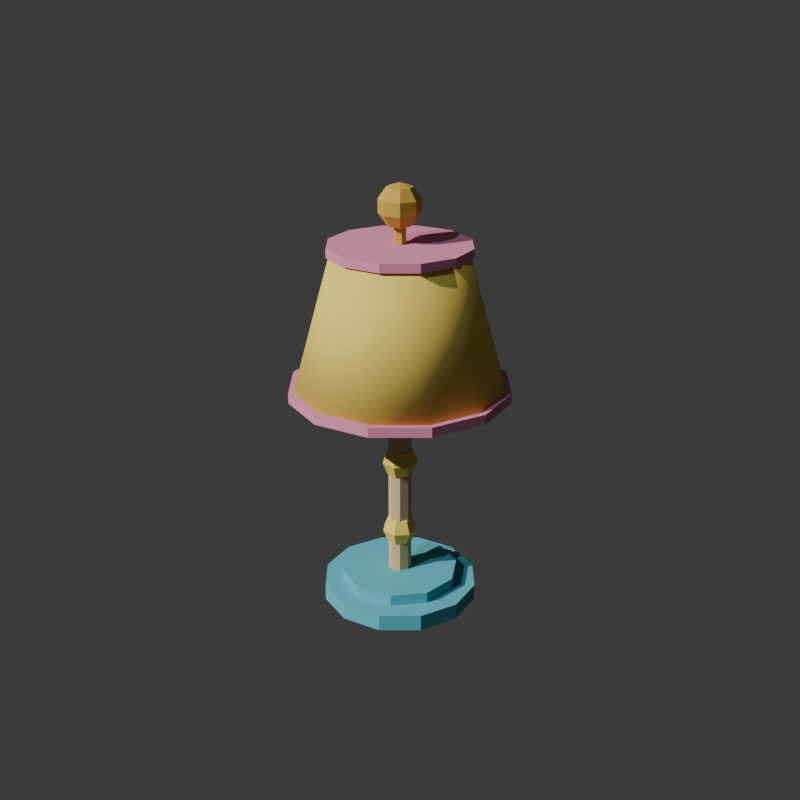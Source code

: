 # Source: lampara_velador.blend  (saved by Blender 5.2.45; exported with 4.5.12 LTS)
import bpy
from mathutils import Matrix  # noqa: F401  (used for matrix-valued properties, if any)

bpy.ops.wm.read_factory_settings(use_empty=True)
scene = bpy.context.scene
scene.name = 'Scene'

# ---- collections
col_collection = bpy.data.collections.new('Collection'); scene.collection.children.link(col_collection)

# ---- materials (node trees are filled in below, after node groups)
mat_pastelcyan = bpy.data.materials.new('PastelCyan')
mat_woodlight = bpy.data.materials.new('WoodLight')
mat_pastelyellow = bpy.data.materials.new('PastelYellow')
mat_pastelpink = bpy.data.materials.new('PastelPink')
mat_goldbrass = bpy.data.materials.new('GoldBrass')

# ---- material node trees
mat_pastelcyan.use_nodes = True; mat_pastelcyan.node_tree.nodes.clear()
_N = mat_pastelcyan.node_tree.nodes; _L = mat_pastelcyan.node_tree.links
n0 = _N.new('ShaderNodeBsdfPrincipled'); n0.name = 'BSDF Principista'; n0.location = (-200, 100)
n0.inputs[0].default_value = (0.1005, 0.448, 0.5225, 1.0)
n0.inputs[2].default_value = 0.75
n0.inputs[10].default_value = 0.005
n0.inputs[13].default_value = 0.2
n1 = _N.new('ShaderNodeOutputMaterial'); n1.name = 'Material'; n1.location = (200, 100)
_L.new(n0.outputs[0], n1.inputs[0])
n1.is_active_output = True
mat_woodlight.use_nodes = True; mat_woodlight.node_tree.nodes.clear()
_N = mat_woodlight.node_tree.nodes; _L = mat_woodlight.node_tree.links
n0 = _N.new('ShaderNodeBsdfPrincipled'); n0.name = 'BSDF Principista'; n0.location = (-200, 100)
n0.inputs[0].default_value = (0.6739, 0.477, 0.253, 1.0)
n0.inputs[2].default_value = 0.75
n0.inputs[10].default_value = 0.005
n0.inputs[13].default_value = 0.2
n1 = _N.new('ShaderNodeOutputMaterial'); n1.name = 'Material'; n1.location = (200, 100)
_L.new(n0.outputs[0], n1.inputs[0])
n1.is_active_output = True
mat_pastelyellow.use_nodes = True; mat_pastelyellow.node_tree.nodes.clear()
_N = mat_pastelyellow.node_tree.nodes; _L = mat_pastelyellow.node_tree.links
n0 = _N.new('ShaderNodeBsdfPrincipled'); n0.name = 'BSDF Principista'; n0.location = (-200, 100)
n0.inputs[0].default_value = (0.8276, 0.6383, 0.1193, 1.0)
n0.inputs[2].default_value = 0.75
n0.inputs[10].default_value = 0.005
n0.inputs[13].default_value = 0.2
n1 = _N.new('ShaderNodeOutputMaterial'); n1.name = 'Material'; n1.location = (200, 100)
_L.new(n0.outputs[0], n1.inputs[0])
n1.is_active_output = True
mat_pastelpink.use_nodes = True; mat_pastelpink.node_tree.nodes.clear()
_N = mat_pastelpink.node_tree.nodes; _L = mat_pastelpink.node_tree.links
n0 = _N.new('ShaderNodeBsdfPrincipled'); n0.name = 'BSDF Principista'; n0.location = (-200, 100)
n0.inputs[0].default_value = (0.7484, 0.2633, 0.42, 1.0)
n0.inputs[2].default_value = 0.75
n0.inputs[10].default_value = 0.005
n0.inputs[13].default_value = 0.2
n1 = _N.new('ShaderNodeOutputMaterial'); n1.name = 'Material'; n1.location = (200, 100)
_L.new(n0.outputs[0], n1.inputs[0])
n1.is_active_output = True
mat_goldbrass.use_nodes = True; mat_goldbrass.node_tree.nodes.clear()
_N = mat_goldbrass.node_tree.nodes; _L = mat_goldbrass.node_tree.links
n0 = _N.new('ShaderNodeBsdfPrincipled'); n0.name = 'BSDF Principista'; n0.location = (-200, 100)
n0.inputs[0].default_value = (0.5705, 0.3672, 0.06372, 1.0)
n0.inputs[2].default_value = 0.75
n0.inputs[10].default_value = 0.005
n0.inputs[13].default_value = 0.2
n1 = _N.new('ShaderNodeOutputMaterial'); n1.name = 'Material'; n1.location = (200, 100)
_L.new(n0.outputs[0], n1.inputs[0])
n1.is_active_output = True

# ---- world
world_world = bpy.data.worlds.new('World'); scene.world = world_world
world_world.use_nodes = True; world_world.node_tree.nodes.clear()
_N = world_world.node_tree.nodes; _L = world_world.node_tree.links
n0 = _N.new('ShaderNodeOutputWorld'); n0.name = 'World Output'; n0.location = (200, 100)
n1 = _N.new('ShaderNodeBackground'); n1.name = 'Background'; n1.location = (-200, 100)
n1.inputs[0].default_value = (0.05088, 0.05088, 0.05088, 1.0)
_L.new(n1.outputs[0], n0.inputs[0])
n0.is_active_output = True
world_world.color = (0.05088, 0.05088, 0.05088)
world_world.sun_shadow_jitter_overblur = 0.0

# ---- cameras
cam_previewcam = bpy.data.cameras.new('PreviewCam')

# ---- lights
light_sun = bpy.data.lights.new('Sun', 'SUN')
light_sun.color = (0.98, 0.96, 0.92)
light_sun.energy = 3.5
light_fill = bpy.data.lights.new('Fill', 'SUN')
light_fill.color = (0.65, 0.7, 0.85)
light_fill.energy = 1.2

# ---- meshes
me_cilindro = bpy.data.meshes.new('Cilindro')
me_cilindro.from_pydata([(0.0, 0.24, 0.0), (0.0, 0.24, 0.05), (0.12, 0.2078, 0.0), (0.12, 0.2078, 0.05), (0.2078, 0.12, 0.0), (0.2078, 0.12, 0.05), (0.24, 0.0, 0.0), (0.24, 0.0, 0.05), (0.2078, -0.12, 0.0), (0.2078, -0.12, 0.05), (0.12, -0.2078, 0.0), (0.12, -0.2078, 0.05), (0.0, -0.24, 0.0), (0.0, -0.24, 0.05), (-0.12, -0.2078, 0.0), (-0.12, -0.2078, 0.05), (-0.2078, -0.12, 0.0), (-0.2078, -0.12, 0.05), (-0.24, 0.0, 0.0), (-0.24, 0.0, 0.05), (-0.2078, 0.12, 0.0), (-0.2078, 0.12, 0.05), (-0.12, 0.2078, 0.0), (-0.12, 0.2078, 0.05), (0.0, 0.18, 0.045), (0.0, 0.18, 0.085), (0.1058, 0.1456, 0.045), (0.1058, 0.1456, 0.085), (0.1712, 0.05562, 0.045), (0.1712, 0.05562, 0.085), (0.1712, -0.05562, 0.045), (0.1712, -0.05562, 0.085), (0.1058, -0.1456, 0.045), (0.1058, -0.1456, 0.085), (0.0, -0.18, 0.045), (0.0, -0.18, 0.085), (-0.1058, -0.1456, 0.045), (-0.1058, -0.1456, 0.085), (-0.1712, -0.05562, 0.045), (-0.1712, -0.05562, 0.085), (-0.1712, 0.05562, 0.045), (-0.1712, 0.05562, 0.085), (-0.1058, 0.1456, 0.045), (-0.1058, 0.1456, 0.085), (0.0, 0.035, 0.075), (0.0, 0.035, 0.725), (0.02475, 0.02475, 0.075), (0.02475, 0.02475, 0.725), (0.035, 0.0, 0.075), (0.035, 0.0, 0.725), (0.02475, -0.02475, 0.075), (0.02475, -0.02475, 0.725), (0.0, -0.035, 0.075), (0.0, -0.035, 0.725), (-0.02475, -0.02475, 0.075), (-0.02475, -0.02475, 0.725), (-0.035, 0.0, 0.075), (-0.035, 0.0, 0.725), (-0.02475, 0.02475, 0.075), (-0.02475, 0.02475, 0.725), (0.0, 0.0, 0.275), (0.0, 0.03889, 0.2589), (0.0, 0.03889, 0.1811), (0.0, 0.0, 0.165), (0.03041, 0.02425, 0.2589), (0.043, 0.03429, 0.22), (0.03041, 0.02425, 0.1811), (0.03792, -0.008654, 0.2589), (0.05362, -0.01224, 0.22), (0.03792, -0.008654, 0.1811), (0.01687, -0.03504, 0.2589), (0.02386, -0.04955, 0.22), (0.01687, -0.03504, 0.1811), (-0.01687, -0.03504, 0.2589), (-0.02386, -0.04955, 0.22), (-0.01687, -0.03504, 0.1811), (-0.03792, -0.008654, 0.2589), (-0.05362, -0.01224, 0.22), (-0.03792, -0.008654, 0.1811), (-0.03041, 0.02425, 0.2589), (-0.043, 0.03429, 0.22), (-0.03041, 0.02425, 0.1811), (3.725e-09, 0.055, 0.22), (0.0, 0.0, 0.505), (0.0, 0.03889, 0.4889), (0.0, 0.03889, 0.4111), (0.0, 0.0, 0.395), (0.03041, 0.02425, 0.4889), (0.043, 0.03429, 0.45), (0.03041, 0.02425, 0.4111), (0.03792, -0.008654, 0.4889), (0.05362, -0.01224, 0.45), (0.03792, -0.008654, 0.4111), (0.01687, -0.03504, 0.4889), (0.02386, -0.04955, 0.45), (0.01687, -0.03504, 0.4111), (-0.01687, -0.03504, 0.4889), (-0.02386, -0.04955, 0.45), (-0.01687, -0.03504, 0.4111), (-0.03792, -0.008654, 0.4889), (-0.05362, -0.01224, 0.45), (-0.03792, -0.008654, 0.4111), (-0.03041, 0.02425, 0.4889), (-0.043, 0.03429, 0.45), (-0.03041, 0.02425, 0.4111), (3.725e-09, 0.055, 0.45), (0.0, 0.0, 0.705), (0.0, 0.03889, 0.6889), (0.0, 0.03889, 0.6111), (0.0, 0.0, 0.595), (0.03041, 0.02425, 0.6889), (0.043, 0.03429, 0.65), (0.03041, 0.02425, 0.6111), (0.03792, -0.008654, 0.6889), (0.05362, -0.01224, 0.65), (0.03792, -0.008654, 0.6111), (0.01687, -0.03504, 0.6889), (0.02386, -0.04955, 0.65), (0.01687, -0.03504, 0.6111), (-0.01687, -0.03504, 0.6889), (-0.02386, -0.04955, 0.65), (-0.01687, -0.03504, 0.6111), (-0.03792, -0.008654, 0.6889), (-0.05362, -0.01224, 0.65), (-0.03792, -0.008654, 0.6111), (-0.03041, 0.02425, 0.6889), (-0.043, 0.03429, 0.65), (-0.03041, 0.02425, 0.6111), (3.725e-09, 0.055, 0.65), (0.0, 0.32, 0.69), (0.0, 0.2, 1.11), (0.16, 0.2771, 0.69), (0.1, 0.1732, 1.11), (0.2771, 0.16, 0.69), (0.1732, 0.1, 1.11), (0.32, 0.0, 0.69), (0.2, 0.0, 1.11), (0.2771, -0.16, 0.69), (0.1732, -0.1, 1.11), (0.16, -0.2771, 0.69), (0.1, -0.1732, 1.11), (0.0, -0.32, 0.69), (0.0, -0.2, 1.11), (-0.16, -0.2771, 0.69), (-0.1, -0.1732, 1.11), (-0.2771, -0.16, 0.69), (-0.1732, -0.1, 1.11), (-0.32, 0.0, 0.69), (-0.2, 0.0, 1.11), (-0.2771, 0.16, 0.69), (-0.1732, 0.1, 1.11), (-0.16, 0.2771, 0.69), (-0.1, 0.1732, 1.11), (0.0, 0.332, 0.675), (0.0, 0.332, 0.705), (0.166, 0.2875, 0.675), (0.166, 0.2875, 0.705), (0.2875, 0.166, 0.675), (0.2875, 0.166, 0.705), (0.332, 0.0, 0.675), (0.332, 0.0, 0.705), (0.2875, -0.166, 0.675), (0.2875, -0.166, 0.705), (0.166, -0.2875, 0.675), (0.166, -0.2875, 0.705), (0.0, -0.332, 0.675), (0.0, -0.332, 0.705), (-0.166, -0.2875, 0.675), (-0.166, -0.2875, 0.705), (-0.2875, -0.166, 0.675), (-0.2875, -0.166, 0.705), (-0.332, 0.0, 0.675), (-0.332, 0.0, 0.705), (-0.2875, 0.166, 0.675), (-0.2875, 0.166, 0.705), (-0.166, 0.2875, 0.675), (-0.166, 0.2875, 0.705), (0.0, 0.212, 1.097), (0.0, 0.212, 1.123), (0.106, 0.1836, 1.097), (0.106, 0.1836, 1.123), (0.1836, 0.106, 1.097), (0.1836, 0.106, 1.123), (0.212, 0.0, 1.097), (0.212, 0.0, 1.123), (0.1836, -0.106, 1.097), (0.1836, -0.106, 1.123), (0.106, -0.1836, 1.097), (0.106, -0.1836, 1.123), (0.0, -0.212, 1.097), (0.0, -0.212, 1.123), (-0.106, -0.1836, 1.097), (-0.106, -0.1836, 1.123), (-0.1836, -0.106, 1.097), (-0.1836, -0.106, 1.123), (-0.212, 0.0, 1.097), (-0.212, 0.0, 1.123), (-0.1836, 0.106, 1.097), (-0.1836, 0.106, 1.123), (-0.106, 0.1836, 1.097), (-0.106, 0.1836, 1.123), (0.0, 0.018, 1.11), (0.0, 0.018, 1.21), (0.01559, 0.009, 1.11), (0.01559, 0.009, 1.21), (0.01559, -0.009, 1.11), (0.01559, -0.009, 1.21), (0.0, -0.018, 1.11), (0.0, -0.018, 1.21), (-0.01559, -0.009, 1.11), (-0.01559, -0.009, 1.21), (-0.01559, 0.009, 1.11), (-0.01559, 0.009, 1.21), (0.0, 0.0, 1.295), (0.0, 0.03821, 1.283), (0.0, 0.06182, 1.25), (0.0, 0.06182, 1.21), (0.0, 0.03821, 1.177), (0.0, 0.0, 1.165), (0.02702, 0.02702, 1.283), (0.04371, 0.04371, 1.25), (0.04371, 0.04371, 1.21), (0.02702, 0.02702, 1.177), (0.03821, 0.0, 1.283), (0.06182, 0.0, 1.25), (0.06182, 0.0, 1.21), (0.03821, 0.0, 1.177), (0.02702, -0.02702, 1.283), (0.04371, -0.04371, 1.25), (0.04371, -0.04371, 1.21), (0.02702, -0.02702, 1.177), (0.0, -0.03821, 1.283), (0.0, -0.06182, 1.25), (0.0, -0.06182, 1.21), (0.0, -0.03821, 1.177), (-0.02702, -0.02702, 1.283), (-0.04371, -0.04371, 1.25), (-0.04371, -0.04371, 1.21), (-0.02702, -0.02702, 1.177), (-0.03821, 0.0, 1.283), (-0.06182, 0.0, 1.25), (-0.06182, 0.0, 1.21), (-0.03821, 0.0, 1.177), (-0.02702, 0.02702, 1.283), (-0.04371, 0.04371, 1.25), (-0.04371, 0.04371, 1.21), (-0.02702, 0.02702, 1.177)], [], [(0, 1, 3, 2), (2, 3, 5, 4), (4, 5, 7, 6), (6, 7, 9, 8), (8, 9, 11, 10), (10, 11, 13, 12), (12, 13, 15, 14), (14, 15, 17, 16), (16, 17, 19, 18), (18, 19, 21, 20), (3, 1, 23, 21, 19, 17, 15, 13, 11, 9, 7, 5), (20, 21, 23, 22), (22, 23, 1, 0), (0, 2, 4, 6, 8, 10, 12, 14, 16, 18, 20, 22), (24, 25, 27, 26), (26, 27, 29, 28), (28, 29, 31, 30), (30, 31, 33, 32), (32, 33, 35, 34), (34, 35, 37, 36), (36, 37, 39, 38), (38, 39, 41, 40), (27, 25, 43, 41, 39, 37, 35, 33, 31, 29), (40, 41, 43, 42), (42, 43, 25, 24), (24, 26, 28, 30, 32, 34, 36, 38, 40, 42), (44, 45, 47, 46), (46, 47, 49, 48), (48, 49, 51, 50), (50, 51, 53, 52), (52, 53, 55, 54), (54, 55, 57, 56), (47, 45, 59, 57, 55, 53, 51, 49), (56, 57, 59, 58), (58, 59, 45, 44), (44, 46, 48, 50, 52, 54, 56, 58), (63, 62, 66), (82, 61, 64, 65), (62, 82, 65, 66), (61, 60, 64), (65, 64, 67, 68), (66, 65, 68, 69), (64, 60, 67), (63, 66, 69), (63, 69, 72), (68, 67, 70, 71), (69, 68, 71, 72), (67, 60, 70), (63, 72, 75), (71, 70, 73, 74), (72, 71, 74, 75), (70, 60, 73), (63, 75, 78), (74, 73, 76, 77), (75, 74, 77, 78), (73, 60, 76), (63, 78, 81), (77, 76, 79, 80), (78, 77, 80, 81), (76, 60, 79), (79, 60, 61), (63, 81, 62), (80, 79, 61, 82), (81, 80, 82, 62), (86, 85, 89), (105, 84, 87, 88), (85, 105, 88, 89), (84, 83, 87), (88, 87, 90, 91), (89, 88, 91, 92), (87, 83, 90), (86, 89, 92), (86, 92, 95), (91, 90, 93, 94), (92, 91, 94, 95), (90, 83, 93), (86, 95, 98), (94, 93, 96, 97), (95, 94, 97, 98), (93, 83, 96), (86, 98, 101), (97, 96, 99, 100), (98, 97, 100, 101), (96, 83, 99), (86, 101, 104), (100, 99, 102, 103), (101, 100, 103, 104), (99, 83, 102), (102, 83, 84), (86, 104, 85), (103, 102, 84, 105), (104, 103, 105, 85), (128, 107, 110, 111), (108, 128, 111, 112), (107, 106, 110), (109, 108, 112), (112, 111, 114, 115), (110, 106, 113), (109, 112, 115), (111, 110, 113, 114), (115, 114, 117, 118), (113, 106, 116), (109, 115, 118), (114, 113, 116, 117), (117, 116, 119, 120), (118, 117, 120, 121), (116, 106, 119), (109, 118, 121), (109, 121, 124), (120, 119, 122, 123), (121, 120, 123, 124), (119, 106, 122), (109, 124, 127), (123, 122, 125, 126), (124, 123, 126, 127), (122, 106, 125), (109, 127, 108), (126, 125, 107, 128), (127, 126, 128, 108), (125, 106, 107), (129, 130, 132, 131), (131, 132, 134, 133), (133, 134, 136, 135), (135, 136, 138, 137), (137, 138, 140, 139), (139, 140, 142, 141), (141, 142, 144, 143), (143, 144, 146, 145), (145, 146, 148, 147), (147, 148, 150, 149), (132, 130, 152, 150, 148, 146, 144, 142, 140, 138, 136, 134), (149, 150, 152, 151), (151, 152, 130, 129), (129, 131, 133, 135, 137, 139, 141, 143, 145, 147, 149, 151), (153, 154, 156, 155), (155, 156, 158, 157), (157, 158, 160, 159), (159, 160, 162, 161), (161, 162, 164, 163), (163, 164, 166, 165), (165, 166, 168, 167), (167, 168, 170, 169), (169, 170, 172, 171), (171, 172, 174, 173), (156, 154, 176, 174, 172, 170, 168, 166, 164, 162, 160, 158), (173, 174, 176, 175), (175, 176, 154, 153), (153, 155, 157, 159, 161, 163, 165, 167, 169, 171, 173, 175), (177, 178, 180, 179), (179, 180, 182, 181), (181, 182, 184, 183), (183, 184, 186, 185), (185, 186, 188, 187), (187, 188, 190, 189), (189, 190, 192, 191), (191, 192, 194, 193), (193, 194, 196, 195), (195, 196, 198, 197), (180, 178, 200, 198, 196, 194, 192, 190, 188, 186, 184, 182), (197, 198, 200, 199), (199, 200, 178, 177), (177, 179, 181, 183, 185, 187, 189, 191, 193, 195, 197, 199), (201, 202, 204, 203), (203, 204, 206, 205), (205, 206, 208, 207), (207, 208, 210, 209), (204, 202, 212, 210, 208, 206), (209, 210, 212, 211), (211, 212, 202, 201), (201, 203, 205, 207, 209, 211), (218, 217, 222), (216, 215, 220, 221), (214, 213, 219), (217, 216, 221, 222), (215, 214, 219, 220), (218, 222, 226), (221, 220, 224, 225), (219, 213, 223), (222, 221, 225, 226), (220, 219, 223, 224), (218, 226, 230), (225, 224, 228, 229), (223, 213, 227), (226, 225, 229, 230), (224, 223, 227, 228), (218, 230, 234), (229, 228, 232, 233), (227, 213, 231), (230, 229, 233, 234), (228, 227, 231, 232), (218, 234, 238), (233, 232, 236, 237), (231, 213, 235), (234, 233, 237, 238), (232, 231, 235, 236), (218, 238, 242), (237, 236, 240, 241), (235, 213, 239), (238, 237, 241, 242), (236, 235, 239, 240), (218, 242, 246), (241, 240, 244, 245), (239, 213, 243), (242, 241, 245, 246), (240, 239, 243, 244), (218, 246, 217), (245, 244, 215, 216), (243, 213, 214), (246, 245, 216, 217), (244, 243, 214, 215)])
me_cilindro.polygons.foreach_set('use_smooth', [0, 0, 0, 0, 0, 0, 0, 0, 0, 0, 0, 0, 0, 0, 0, 0, 0, 0, 0, 0, 0, 0, 0, 0, 0, 0, 0, 0, 0, 0, 0, 0, 0, 0, 0, 0, 0, 0, 0, 0, 0, 0, 0, 0, 0, 0, 0, 0, 0, 0, 0, 0, 0, 0, 0, 0, 0, 0, 0, 0, 0, 0, 0, 0, 0, 0, 0, 0, 0, 0, 0, 0, 0, 0, 0, 0, 0, 0, 0, 0, 0, 0, 0, 0, 0, 0, 0, 0, 0, 0, 0, 0, 0, 0, 0, 0, 0, 0, 0, 0, 0, 0, 0, 0, 0, 0, 0, 0, 0, 0, 0, 0, 0, 0, 0, 0, 0, 0, 0, 0, 1, 1, 1, 1, 1, 1, 1, 1, 1, 1, 1, 1, 1, 1, 0, 0, 0, 0, 0, 0, 0, 0, 0, 0, 0, 0, 0, 0, 0, 0, 0, 0, 0, 0, 0, 0, 0, 0, 0, 0, 0, 0, 0, 0, 0, 0, 0, 0, 0, 0, 0, 0, 0, 0, 0, 0, 0, 0, 0, 0, 0, 0, 0, 0, 0, 0, 0, 0, 0, 0, 0, 0, 0, 0, 0, 0, 0, 0, 0, 0, 0, 0, 0, 0, 0, 0, 0, 0, 0, 0])
me_cilindro.polygons.foreach_set('material_index', [0, 0, 0, 0, 0, 0, 0, 0, 0, 0, 0, 0, 0, 0, 0, 0, 0, 0, 0, 0, 0, 0, 0, 0, 0, 0, 1, 1, 1, 1, 1, 1, 1, 1, 1, 1, 2, 2, 2, 2, 2, 2, 2, 2, 2, 2, 2, 2, 2, 2, 2, 2, 2, 2, 2, 2, 2, 2, 2, 2, 2, 2, 2, 2, 2, 2, 2, 2, 2, 2, 2, 2, 2, 2, 2, 2, 2, 2, 2, 2, 2, 2, 2, 2, 2, 2, 2, 2, 2, 2, 2, 2, 2, 2, 2, 2, 2, 2, 2, 2, 2, 2, 2, 2, 2, 2, 2, 2, 2, 2, 2, 2, 2, 2, 2, 2, 2, 2, 2, 2, 2, 2, 2, 2, 2, 2, 2, 2, 2, 2, 2, 2, 2, 2, 3, 3, 3, 3, 3, 3, 3, 3, 3, 3, 3, 3, 3, 3, 3, 3, 3, 3, 3, 3, 3, 3, 3, 3, 3, 3, 3, 3, 4, 4, 4, 4, 4, 4, 4, 4, 4, 4, 4, 4, 4, 4, 4, 4, 4, 4, 4, 4, 4, 4, 4, 4, 4, 4, 4, 4, 4, 4, 4, 4, 4, 4, 4, 4, 4, 4, 4, 4, 4, 4, 4, 4, 4, 4, 4, 4])
_uv = me_cilindro.uv_layers.new(name='MapaUV')
_uv.uv.foreach_set('vector', [1.0, 0.5, 1.0, 1.0, 0.9167, 1.0, 0.9167, 0.5, 0.9167, 0.5, 0.9167, 1.0, 0.8333, 1.0, 0.8333, 0.5, 0.8333, 0.5, 0.8333, 1.0, 0.75, 1.0, 0.75, 0.5, 0.75, 0.5, 0.75, 1.0, 0.6667, 1.0, 0.6667, 0.5, 0.6667, 0.5, 0.6667, 1.0, 0.5833, 1.0, 0.5833, 0.5, 0.5833, 0.5, 0.5833, 1.0, 0.5, 1.0, 0.5, 0.5, 0.5, 0.5, 0.5, 1.0, 0.4167, 1.0, 0.4167, 0.5, 0.4167, 0.5, 0.4167, 1.0, 0.3333, 1.0, 0.3333, 0.5, 0.3333, 0.5, 0.3333, 1.0, 0.25, 1.0, 0.25, 0.5, 0.25, 0.5, 0.25, 1.0, 0.1667, 1.0, 0.1667, 0.5, 0.37, 0.4578, 0.25, 0.49, 0.13, 0.4578, 0.04215, 0.37, 0.01, 0.25, 0.04215, 0.13, 0.13, 0.04215, 0.25, 0.01, 0.37, 0.04215, 0.4578, 0.13, 0.49, 0.25, 0.4578, 0.37, 0.1667, 0.5, 0.1667, 1.0, 0.08333, 1.0, 0.08333, 0.5, 0.08333, 0.5, 0.08333, 1.0, 7.451e-08, 1.0, 7.451e-08, 0.5, 0.75, 0.49, 0.87, 0.4578, 0.9578, 0.37, 0.99, 0.25, 0.9578, 0.13, 0.87, 0.04215, 0.75, 0.01, 0.63, 0.04215, 0.5422, 0.13, 0.51, 0.25, 0.5422, 0.37, 0.63, 0.4578, 1.0, 0.5, 1.0, 1.0, 0.9, 1.0, 0.9, 0.5, 0.9, 0.5, 0.9, 1.0, 0.8, 1.0, 0.8, 0.5, 0.8, 0.5, 0.8, 1.0, 0.7, 1.0, 0.7, 0.5, 0.7, 0.5, 0.7, 1.0, 0.6, 1.0, 0.6, 0.5, 0.6, 0.5, 0.6, 1.0, 0.5, 1.0, 0.5, 0.5, 0.5, 0.5, 0.5, 1.0, 0.4, 1.0, 0.4, 0.5, 0.4, 0.5, 0.4, 1.0, 0.3, 1.0, 0.3, 0.5, 0.3, 0.5, 0.3, 1.0, 0.2, 1.0, 0.2, 0.5, 0.3911, 0.4442, 0.25, 0.49, 0.1089, 0.4442, 0.02175, 0.3242, 0.02175, 0.1758, 0.1089, 0.05584, 0.25, 0.01, 0.3911, 0.05584, 0.4783, 0.1758, 0.4783, 0.3242, 0.2, 0.5, 0.2, 1.0, 0.1, 1.0, 0.1, 0.5, 0.1, 0.5, 0.1, 1.0, -7.451e-08, 1.0, -7.451e-08, 0.5, 0.75, 0.49, 0.8911, 0.4442, 0.9783, 0.3242, 0.9783, 0.1758, 0.8911, 0.05584, 0.75, 0.01, 0.6089, 0.05584, 0.5217, 0.1758, 0.5217, 0.3242, 0.6089, 0.4442, 1.0, 0.5, 1.0, 1.0, 0.875, 1.0, 0.875, 0.5, 0.875, 0.5, 0.875, 1.0, 0.75, 1.0, 0.75, 0.5, 0.75, 0.5, 0.75, 1.0, 0.625, 1.0, 0.625, 0.5, 0.625, 0.5, 0.625, 1.0, 0.5, 1.0, 0.5, 0.5, 0.5, 0.5, 0.5, 1.0, 0.375, 1.0, 0.375, 0.5, 0.375, 0.5, 0.375, 1.0, 0.25, 1.0, 0.25, 0.5, 0.4197, 0.4197, 0.25, 0.49, 0.08029, 0.4197, 0.01, 0.25, 0.08029, 0.08029, 0.25, 0.01, 0.4197, 0.08029, 0.49, 0.25, 0.25, 0.5, 0.25, 1.0, 0.125, 1.0, 0.125, 0.5, 0.125, 0.5, 0.125, 1.0, 0.0, 1.0, 0.0, 0.5, 0.75, 0.49, 0.9197, 0.4197, 0.99, 0.25, 0.9197, 0.08029, 0.75, 0.01, 0.5803, 0.08029, 0.51, 0.25, 0.5803, 0.4197, 0.6429, 0.0, 0.7143, 0.25, 0.5714, 0.25, 0.7143, 0.5, 0.7143, 0.75, 0.5714, 0.75, 0.5714, 0.5, 0.7143, 0.25, 0.7143, 0.5, 0.5714, 0.5, 0.5714, 0.25, 0.7143, 0.75, 0.6429, 1.0, 0.5714, 0.75, 0.5714, 0.5, 0.5714, 0.75, 0.4286, 0.75, 0.4286, 0.5, 0.5714, 0.25, 0.5714, 0.5, 0.4286, 0.5, 0.4286, 0.25, 0.5714, 0.75, 0.5, 1.0, 0.4286, 0.75, 0.5, 0.0, 0.5714, 0.25, 0.4286, 0.25, 0.3571, 0.0, 0.4286, 0.25, 0.2857, 0.25, 0.4286, 0.5, 0.4286, 0.75, 0.2857, 0.75, 0.2857, 0.5, 0.4286, 0.25, 0.4286, 0.5, 0.2857, 0.5, 0.2857, 0.25, 0.4286, 0.75, 0.3571, 1.0, 0.2857, 0.75, 0.2143, 0.0, 0.2857, 0.25, 0.1429, 0.25, 0.2857, 0.5, 0.2857, 0.75, 0.1429, 0.75, 0.1429, 0.5, 0.2857, 0.25, 0.2857, 0.5, 0.1429, 0.5, 0.1429, 0.25, 0.2857, 0.75, 0.2143, 1.0, 0.1429, 0.75, 0.07143, 0.0, 0.1429, 0.25, 0.0, 0.25, 0.1429, 0.5, 0.1429, 0.75, 0.0, 0.75, 0.0, 0.5, 0.1429, 0.25, 0.1429, 0.5, 0.0, 0.5, 0.0, 0.25, 0.1429, 0.75, 0.07143, 1.0, 0.0, 0.75, 0.9286, 0.0, 1.0, 0.25, 0.8571, 0.25, 1.0, 0.5, 1.0, 0.75, 0.8571, 0.75, 0.8571, 0.5, 1.0, 0.25, 1.0, 0.5, 0.8571, 0.5, 0.8571, 0.25, 1.0, 0.75, 0.9286, 1.0, 0.8571, 0.75, 0.8571, 0.75, 0.7857, 1.0, 0.7143, 0.75, 0.7857, 0.0, 0.8571, 0.25, 0.7143, 0.25, 0.8571, 0.5, 0.8571, 0.75, 0.7143, 0.75, 0.7143, 0.5, 0.8571, 0.25, 0.8571, 0.5, 0.7143, 0.5, 0.7143, 0.25, 0.6429, 0.0, 0.7143, 0.25, 0.5714, 0.25, 0.7143, 0.5, 0.7143, 0.75, 0.5714, 0.75, 0.5714, 0.5, 0.7143, 0.25, 0.7143, 0.5, 0.5714, 0.5, 0.5714, 0.25, 0.7143, 0.75, 0.6429, 1.0, 0.5714, 0.75, 0.5714, 0.5, 0.5714, 0.75, 0.4286, 0.75, 0.4286, 0.5, 0.5714, 0.25, 0.5714, 0.5, 0.4286, 0.5, 0.4286, 0.25, 0.5714, 0.75, 0.5, 1.0, 0.4286, 0.75, 0.5, 0.0, 0.5714, 0.25, 0.4286, 0.25, 0.3571, 0.0, 0.4286, 0.25, 0.2857, 0.25, 0.4286, 0.5, 0.4286, 0.75, 0.2857, 0.75, 0.2857, 0.5, 0.4286, 0.25, 0.4286, 0.5, 0.2857, 0.5, 0.2857, 0.25, 0.4286, 0.75, 0.3571, 1.0, 0.2857, 0.75, 0.2143, 0.0, 0.2857, 0.25, 0.1429, 0.25, 0.2857, 0.5, 0.2857, 0.75, 0.1429, 0.75, 0.1429, 0.5, 0.2857, 0.25, 0.2857, 0.5, 0.1429, 0.5, 0.1429, 0.25, 0.2857, 0.75, 0.2143, 1.0, 0.1429, 0.75, 0.07143, 0.0, 0.1429, 0.25, 0.0, 0.25, 0.1429, 0.5, 0.1429, 0.75, 0.0, 0.75, 0.0, 0.5, 0.1429, 0.25, 0.1429, 0.5, 0.0, 0.5, 0.0, 0.25, 0.1429, 0.75, 0.07143, 1.0, 0.0, 0.75, 0.9286, 0.0, 1.0, 0.25, 0.8571, 0.25, 1.0, 0.5, 1.0, 0.75, 0.8571, 0.75, 0.8571, 0.5, 1.0, 0.25, 1.0, 0.5, 0.8571, 0.5, 0.8571, 0.25, 1.0, 0.75, 0.9286, 1.0, 0.8571, 0.75, 0.8571, 0.75, 0.7857, 1.0, 0.7143, 0.75, 0.7857, 0.0, 0.8571, 0.25, 0.7143, 0.25, 0.8571, 0.5, 0.8571, 0.75, 0.7143, 0.75, 0.7143, 0.5, 0.8571, 0.25, 0.8571, 0.5, 0.7143, 0.5, 0.7143, 0.25, 0.7143, 0.5, 0.7143, 0.75, 0.5714, 0.75, 0.5714, 0.5, 0.7143, 0.25, 0.7143, 0.5, 0.5714, 0.5, 0.5714, 0.25, 0.7143, 0.75, 0.6429, 1.0, 0.5714, 0.75, 0.6429, 0.0, 0.7143, 0.25, 0.5714, 0.25, 0.5714, 0.25, 0.5714, 0.5, 0.4286, 0.5, 0.4286, 0.25, 0.5714, 0.75, 0.5, 1.0, 0.4286, 0.75, 0.5, 0.0, 0.5714, 0.25, 0.4286, 0.25, 0.5714, 0.5, 0.5714, 0.75, 0.4286, 0.75, 0.4286, 0.5, 0.4286, 0.25, 0.4286, 0.5, 0.2857, 0.5, 0.2857, 0.25, 0.4286, 0.75, 0.3571, 1.0, 0.2857, 0.75, 0.3571, 0.0, 0.4286, 0.25, 0.2857, 0.25, 0.4286, 0.5, 0.4286, 0.75, 0.2857, 0.75, 0.2857, 0.5, 0.2857, 0.5, 0.2857, 0.75, 0.1429, 0.75, 0.1429, 0.5, 0.2857, 0.25, 0.2857, 0.5, 0.1429, 0.5, 0.1429, 0.25, 0.2857, 0.75, 0.2143, 1.0, 0.1429, 0.75, 0.2143, 0.0, 0.2857, 0.25, 0.1429, 0.25, 0.07143, 0.0, 0.1429, 0.25, 0.0, 0.25, 0.1429, 0.5, 0.1429, 0.75, 0.0, 0.75, 0.0, 0.5, 0.1429, 0.25, 0.1429, 0.5, 0.0, 0.5, 0.0, 0.25, 0.1429, 0.75, 0.07143, 1.0, 0.0, 0.75, 0.9286, 0.0, 1.0, 0.25, 0.8571, 0.25, 1.0, 0.5, 1.0, 0.75, 0.8571, 0.75, 0.8571, 0.5, 1.0, 0.25, 1.0, 0.5, 0.8571, 0.5, 0.8571, 0.25, 1.0, 0.75, 0.9286, 1.0, 0.8571, 0.75, 0.7857, 0.0, 0.8571, 0.25, 0.7143, 0.25, 0.8571, 0.5, 0.8571, 0.75, 0.7143, 0.75, 0.7143, 0.5, 0.8571, 0.25, 0.8571, 0.5, 0.7143, 0.5, 0.7143, 0.25, 0.8571, 0.75, 0.7857, 1.0, 0.7143, 0.75, 1.0, 0.5, 1.0, 1.0, 0.9167, 1.0, 0.9167, 0.5, 0.9167, 0.5, 0.9167, 1.0, 0.8333, 1.0, 0.8333, 0.5, 0.8333, 0.5, 0.8333, 1.0, 0.75, 1.0, 0.75, 0.5, 0.75, 0.5, 0.75, 1.0, 0.6667, 1.0, 0.6667, 0.5, 0.6667, 0.5, 0.6667, 1.0, 0.5833, 1.0, 0.5833, 0.5, 0.5833, 0.5, 0.5833, 1.0, 0.5, 1.0, 0.5, 0.5, 0.5, 0.5, 0.5, 1.0, 0.4167, 1.0, 0.4167, 0.5, 0.4167, 0.5, 0.4167, 1.0, 0.3333, 1.0, 0.3333, 0.5, 0.3333, 0.5, 0.3333, 1.0, 0.25, 1.0, 0.25, 0.5, 0.25, 0.5, 0.25, 1.0, 0.1667, 1.0, 0.1667, 0.5, 0.37, 0.4578, 0.25, 0.49, 0.13, 0.4578, 0.04215, 0.37, 0.01, 0.25, 0.04215, 0.13, 0.13, 0.04215, 0.25, 0.01, 0.37, 0.04215, 0.4578, 0.13, 0.49, 0.25, 0.4578, 0.37, 0.1667, 0.5, 0.1667, 1.0, 0.08333, 1.0, 0.08333, 0.5, 0.08333, 0.5, 0.08333, 1.0, 7.451e-08, 1.0, 7.451e-08, 0.5, 0.75, 0.49, 0.87, 0.4578, 0.9578, 0.37, 0.99, 0.25, 0.9578, 0.13, 0.87, 0.04215, 0.75, 0.01, 0.63, 0.04215, 0.5422, 0.13, 0.51, 0.25, 0.5422, 0.37, 0.63, 0.4578, 1.0, 0.5, 1.0, 1.0, 0.9167, 1.0, 0.9167, 0.5, 0.9167, 0.5, 0.9167, 1.0, 0.8333, 1.0, 0.8333, 0.5, 0.8333, 0.5, 0.8333, 1.0, 0.75, 1.0, 0.75, 0.5, 0.75, 0.5, 0.75, 1.0, 0.6667, 1.0, 0.6667, 0.5, 0.6667, 0.5, 0.6667, 1.0, 0.5833, 1.0, 0.5833, 0.5, 0.5833, 0.5, 0.5833, 1.0, 0.5, 1.0, 0.5, 0.5, 0.5, 0.5, 0.5, 1.0, 0.4167, 1.0, 0.4167, 0.5, 0.4167, 0.5, 0.4167, 1.0, 0.3333, 1.0, 0.3333, 0.5, 0.3333, 0.5, 0.3333, 1.0, 0.25, 1.0, 0.25, 0.5, 0.25, 0.5, 0.25, 1.0, 0.1667, 1.0, 0.1667, 0.5, 0.37, 0.4578, 0.25, 0.49, 0.13, 0.4578, 0.04215, 0.37, 0.01, 0.25, 0.04215, 0.13, 0.13, 0.04215, 0.25, 0.01, 0.37, 0.04215, 0.4578, 0.13, 0.49, 0.25, 0.4578, 0.37, 0.1667, 0.5, 0.1667, 1.0, 0.08333, 1.0, 0.08333, 0.5, 0.08333, 0.5, 0.08333, 1.0, 7.451e-08, 1.0, 7.451e-08, 0.5, 0.75, 0.49, 0.87, 0.4578, 0.9578, 0.37, 0.99, 0.25, 0.9578, 0.13, 0.87, 0.04215, 0.75, 0.01, 0.63, 0.04215, 0.5422, 0.13, 0.51, 0.25, 0.5422, 0.37, 0.63, 0.4578, 1.0, 0.5, 1.0, 1.0, 0.9167, 1.0, 0.9167, 0.5, 0.9167, 0.5, 0.9167, 1.0, 0.8333, 1.0, 0.8333, 0.5, 0.8333, 0.5, 0.8333, 1.0, 0.75, 1.0, 0.75, 0.5, 0.75, 0.5, 0.75, 1.0, 0.6667, 1.0, 0.6667, 0.5, 0.6667, 0.5, 0.6667, 1.0, 0.5833, 1.0, 0.5833, 0.5, 0.5833, 0.5, 0.5833, 1.0, 0.5, 1.0, 0.5, 0.5, 0.5, 0.5, 0.5, 1.0, 0.4167, 1.0, 0.4167, 0.5, 0.4167, 0.5, 0.4167, 1.0, 0.3333, 1.0, 0.3333, 0.5, 0.3333, 0.5, 0.3333, 1.0, 0.25, 1.0, 0.25, 0.5, 0.25, 0.5, 0.25, 1.0, 0.1667, 1.0, 0.1667, 0.5, 0.37, 0.4578, 0.25, 0.49, 0.13, 0.4578, 0.04215, 0.37, 0.01, 0.25, 0.04215, 0.13, 0.13, 0.04215, 0.25, 0.01, 0.37, 0.04215, 0.4578, 0.13, 0.49, 0.25, 0.4578, 0.37, 0.1667, 0.5, 0.1667, 1.0, 0.08333, 1.0, 0.08333, 0.5, 0.08333, 0.5, 0.08333, 1.0, 7.451e-08, 1.0, 7.451e-08, 0.5, 0.75, 0.49, 0.87, 0.4578, 0.9578, 0.37, 0.99, 0.25, 0.9578, 0.13, 0.87, 0.04215, 0.75, 0.01, 0.63, 0.04215, 0.5422, 0.13, 0.51, 0.25, 0.5422, 0.37, 0.63, 0.4578, 1.0, 0.5, 1.0, 1.0, 0.8333, 1.0, 0.8333, 0.5, 0.8333, 0.5, 0.8333, 1.0, 0.6667, 1.0, 0.6667, 0.5, 0.6667, 0.5, 0.6667, 1.0, 0.5, 1.0, 0.5, 0.5, 0.5, 0.5, 0.5, 1.0, 0.3333, 1.0, 0.3333, 0.5, 0.4578, 0.37, 0.25, 0.49, 0.04215, 0.37, 0.04215, 0.13, 0.25, 0.01, 0.4578, 0.13, 0.3333, 0.5, 0.3333, 1.0, 0.1667, 1.0, 0.1667, 0.5, 0.1667, 0.5, 0.1667, 1.0, -8.941e-08, 1.0, -8.941e-08, 0.5, 0.75, 0.49, 0.9578, 0.37, 0.9578, 0.13, 0.75, 0.01, 0.5422, 0.13, 0.5422, 0.37, 0.6875, 0.0, 0.75, 0.2, 0.625, 0.2, 0.75, 0.4, 0.75, 0.6, 0.625, 0.6, 0.625, 0.4, 0.75, 0.8, 0.6875, 1.0, 0.625, 0.8, 0.75, 0.2, 0.75, 0.4, 0.625, 0.4, 0.625, 0.2, 0.75, 0.6, 0.75, 0.8, 0.625, 0.8, 0.625, 0.6, 0.5625, 0.0, 0.625, 0.2, 0.5, 0.2, 0.625, 0.4, 0.625, 0.6, 0.5, 0.6, 0.5, 0.4, 0.625, 0.8, 0.5625, 1.0, 0.5, 0.8, 0.625, 0.2, 0.625, 0.4, 0.5, 0.4, 0.5, 0.2, 0.625, 0.6, 0.625, 0.8, 0.5, 0.8, 0.5, 0.6, 0.4375, 0.0, 0.5, 0.2, 0.375, 0.2, 0.5, 0.4, 0.5, 0.6, 0.375, 0.6, 0.375, 0.4, 0.5, 0.8, 0.4375, 1.0, 0.375, 0.8, 0.5, 0.2, 0.5, 0.4, 0.375, 0.4, 0.375, 0.2, 0.5, 0.6, 0.5, 0.8, 0.375, 0.8, 0.375, 0.6, 0.3125, 0.0, 0.375, 0.2, 0.25, 0.2, 0.375, 0.4, 0.375, 0.6, 0.25, 0.6, 0.25, 0.4, 0.375, 0.8, 0.3125, 1.0, 0.25, 0.8, 0.375, 0.2, 0.375, 0.4, 0.25, 0.4, 0.25, 0.2, 0.375, 0.6, 0.375, 0.8, 0.25, 0.8, 0.25, 0.6, 0.1875, 0.0, 0.25, 0.2, 0.125, 0.2, 0.25, 0.4, 0.25, 0.6, 0.125, 0.6, 0.125, 0.4, 0.25, 0.8, 0.1875, 1.0, 0.125, 0.8, 0.25, 0.2, 0.25, 0.4, 0.125, 0.4, 0.125, 0.2, 0.25, 0.6, 0.25, 0.8, 0.125, 0.8, 0.125, 0.6, 0.0625, 0.0, 0.125, 0.2, 0.0, 0.2, 0.125, 0.4, 0.125, 0.6, 0.0, 0.6, 0.0, 0.4, 0.125, 0.8, 0.0625, 1.0, 0.0, 0.8, 0.125, 0.2, 0.125, 0.4, 0.0, 0.4, 0.0, 0.2, 0.125, 0.6, 0.125, 0.8, 0.0, 0.8, 0.0, 0.6, 0.9375, 0.0, 1.0, 0.2, 0.875, 0.2, 1.0, 0.4, 1.0, 0.6, 0.875, 0.6, 0.875, 0.4, 1.0, 0.8, 0.9375, 1.0, 0.875, 0.8, 1.0, 0.2, 1.0, 0.4, 0.875, 0.4, 0.875, 0.2, 1.0, 0.6, 1.0, 0.8, 0.875, 0.8, 0.875, 0.6, 0.8125, 0.0, 0.875, 0.2, 0.75, 0.2, 0.875, 0.4, 0.875, 0.6, 0.75, 0.6, 0.75, 0.4, 0.875, 0.8, 0.8125, 1.0, 0.75, 0.8, 0.875, 0.2, 0.875, 0.4, 0.75, 0.4, 0.75, 0.2, 0.875, 0.6, 0.875, 0.8, 0.75, 0.8, 0.75, 0.6])
me_cilindro.materials.append(mat_pastelcyan)
me_cilindro.materials.append(mat_woodlight)
me_cilindro.materials.append(mat_pastelyellow)
me_cilindro.materials.append(mat_pastelpink)
me_cilindro.materials.append(mat_goldbrass)
me_cilindro.update()

# ---- objects
ob_lampara_velador = bpy.data.objects.new('lampara_velador', me_cilindro)
ob_sun = bpy.data.objects.new('Sun', light_sun)
ob_fill = bpy.data.objects.new('Fill', light_fill)
ob_previewcam = bpy.data.objects.new('PreviewCam', cam_previewcam)

# ---- transforms, parenting, visibility, modifiers, constraints
ob_lampara_velador.location = (0.0, 0.0, 0.0)
ob_sun.location = (0.0, 0.0, 0.0)
ob_sun.rotation_euler = (0.8727, 0.3491, -0.6109)
ob_fill.location = (0.0, 0.0, 0.0)
ob_fill.rotation_euler = (-0.6981, -0.5236, 2.531)
ob_previewcam.location = (2.137, -2.137, 1.93)
ob_previewcam.rotation_euler = (1.17, -4.427e-08, 0.7854)

# ---- collection membership
col_collection.objects.link(ob_lampara_velador)
col_collection.objects.link(ob_sun)
col_collection.objects.link(ob_fill)
col_collection.objects.link(ob_previewcam)

# ---- scene / render settings (as saved in the file)
scene.camera = ob_previewcam
scene.frame_start = 1; scene.frame_end = 250; scene.frame_set(1)
scene.render.engine = 'BLENDER_EEVEE_NEXT'
scene.render.resolution_x = 800
scene.render.resolution_y = 800
scene.render.bake_bias = 0.0
scene.render.bake_samples = 0
scene.render.compositor_device = 'GPU'
scene.eevee.use_volume_custom_range = False
scene.eevee.fast_gi_thickness_near = 0.1
scene.eevee.fast_gi_thickness_far = 0.0
scene.eevee.ray_tracing_options.screen_trace_thickness = 0.1
bpy.context.view_layer.update()
